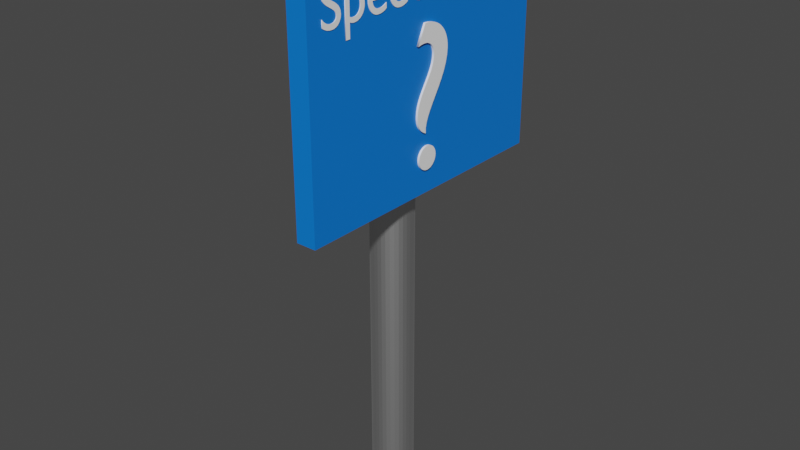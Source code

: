 # Source: None.blend  (saved by Blender 2.81.16; exported with 4.5.12 LTS)
import bpy
from mathutils import Matrix  # noqa: F401  (used for matrix-valued properties, if any)

bpy.ops.wm.read_factory_settings(use_empty=True)
scene = bpy.context.scene
scene.name = 'Scene'

# ---- collections
col_collection = bpy.data.collections.new('Collection'); scene.collection.children.link(col_collection)

# ---- materials (node trees are filled in below, after node groups)
mat_metallic = bpy.data.materials.new('Metallic')
mat_metallic.use_transparent_shadow = False
mat_bg = bpy.data.materials.new('BG')
mat_bg.use_transparent_shadow = False
mat_fg = bpy.data.materials.new('FG')
mat_fg.use_transparent_shadow = False

# ---- material node trees
mat_metallic.use_nodes = True; mat_metallic.node_tree.nodes.clear()
_N = mat_metallic.node_tree.nodes; _L = mat_metallic.node_tree.links
n0 = _N.new('ShaderNodeOutputMaterial'); n0.name = 'Material Output'; n0.location = (300, 300)
n1 = _N.new('ShaderNodeBsdfPrincipled'); n1.name = 'Principled BSDF'; n1.location = (10, 300)
n1.distribution = 'GGX'
n1.subsurface_method = 'BURLEY'
n1.inputs[1].default_value = 1.0
n1.inputs[3].default_value = 1.45
n1.inputs[27].default_value = (0.0, 0.0, 0.0, 1.0)
n1.inputs[28].default_value = 1.0
_L.new(n1.outputs[0], n0.inputs[0])
n0.is_active_output = True
mat_bg.use_nodes = True; mat_bg.node_tree.nodes.clear()
_N = mat_bg.node_tree.nodes; _L = mat_bg.node_tree.links
n0 = _N.new('ShaderNodeOutputMaterial'); n0.name = 'Material Output'; n0.location = (300, 300)
n1 = _N.new('ShaderNodeBsdfPrincipled'); n1.name = 'Principled BSDF'; n1.location = (10, 300)
n1.distribution = 'GGX'
n1.subsurface_method = 'BURLEY'
n1.inputs[0].default_value = (0.0, 0.1917, 0.8, 1.0)
n1.inputs[3].default_value = 1.45
n1.inputs[27].default_value = (0.0, 0.0, 0.0, 1.0)
n1.inputs[28].default_value = 1.0
_L.new(n1.outputs[0], n0.inputs[0])
n0.is_active_output = True
mat_fg.use_nodes = True; mat_fg.node_tree.nodes.clear()
_N = mat_fg.node_tree.nodes; _L = mat_fg.node_tree.links
n0 = _N.new('ShaderNodeOutputMaterial'); n0.name = 'Material Output'; n0.location = (300, 300)
n1 = _N.new('ShaderNodeBsdfPrincipled'); n1.name = 'Principled BSDF'; n1.location = (10, 300)
n1.distribution = 'GGX'
n1.subsurface_method = 'BURLEY'
n1.inputs[0].default_value = (1.0, 1.0, 1.0, 1.0)
n1.inputs[3].default_value = 1.45
n1.inputs[27].default_value = (0.0, 0.0, 0.0, 1.0)
n1.inputs[28].default_value = 1.0
_L.new(n1.outputs[0], n0.inputs[0])
n0.is_active_output = True

# ---- world
world_world = bpy.data.worlds.new('World'); scene.world = world_world
world_world.use_nodes = True; world_world.node_tree.nodes.clear()
_N = world_world.node_tree.nodes; _L = world_world.node_tree.links
n0 = _N.new('ShaderNodeOutputWorld'); n0.name = 'World Output'; n0.location = (300, 300)
n1 = _N.new('ShaderNodeBackground'); n1.name = 'Background'; n1.location = (10, 300)
n1.inputs[0].default_value = (0.05088, 0.05088, 0.05088, 1.0)
_L.new(n1.outputs[0], n0.inputs[0])
n0.is_active_output = True
world_world.color = (0.05088, 0.05088, 0.05088)
world_world.use_sun_shadow = False
world_world.sun_shadow_jitter_overblur = 0.0

# ---- meshes
me_cylinder = bpy.data.meshes.new('Cylinder')
me_cylinder.from_pydata([(0.0, 1.0, -1.0), (0.0, 1.0, 1.0), (0.1951, 0.9808, -1.0), (0.1951, 0.9808, 1.0), (0.3827, 0.9239, -1.0), (0.3827, 0.9239, 1.0), (0.5556, 0.8315, -1.0), (0.5556, 0.8315, 1.0), (0.7071, 0.7071, -1.0), (0.7071, 0.7071, 1.0), (0.8315, 0.5556, -1.0), (0.8315, 0.5556, 1.0), (0.9239, 0.3827, -1.0), (0.9239, 0.3827, 1.0), (0.9808, 0.1951, -1.0), (0.9808, 0.1951, 1.0), (1.0, 7.55e-08, -1.0), (1.0, 7.55e-08, 1.0), (0.9808, -0.1951, -1.0), (0.9808, -0.1951, 1.0), (0.9239, -0.3827, -1.0), (0.9239, -0.3827, 1.0), (0.8315, -0.5556, -1.0), (0.8315, -0.5556, 1.0), (0.7071, -0.7071, -1.0), (0.7071, -0.7071, 1.0), (0.5556, -0.8315, -1.0), (0.5556, -0.8315, 1.0), (0.3827, -0.9239, -1.0), (0.3827, -0.9239, 1.0), (0.1951, -0.9808, -1.0), (0.1951, -0.9808, 1.0), (-3.258e-07, -1.0, -1.0), (-3.258e-07, -1.0, 1.0), (-0.1951, -0.9808, -1.0), (-0.1951, -0.9808, 1.0), (-0.3827, -0.9239, -1.0), (-0.3827, -0.9239, 1.0), (-0.5556, -0.8315, -1.0), (-0.5556, -0.8315, 1.0), (-0.7071, -0.7071, -1.0), (-0.7071, -0.7071, 1.0), (-0.8315, -0.5556, -1.0), (-0.8315, -0.5556, 1.0), (-0.9239, -0.3827, -1.0), (-0.9239, -0.3827, 1.0), (-0.9808, -0.1951, -1.0), (-0.9808, -0.1951, 1.0), (-1.0, 9.656e-07, -1.0), (-1.0, 9.656e-07, 1.0), (-0.9808, 0.1951, -1.0), (-0.9808, 0.1951, 1.0), (-0.9239, 0.3827, -1.0), (-0.9239, 0.3827, 1.0), (-0.8315, 0.5556, -1.0), (-0.8315, 0.5556, 1.0), (-0.7071, 0.7071, -1.0), (-0.7071, 0.7071, 1.0), (-0.5556, 0.8315, -1.0), (-0.5556, 0.8315, 1.0), (-0.3827, 0.9239, -1.0), (-0.3827, 0.9239, 1.0), (-0.1951, 0.9808, -1.0), (-0.1951, 0.9808, 1.0)], [], [(0, 1, 3, 2), (2, 3, 5, 4), (4, 5, 7, 6), (6, 7, 9, 8), (8, 9, 11, 10), (10, 11, 13, 12), (12, 13, 15, 14), (14, 15, 17, 16), (16, 17, 19, 18), (18, 19, 21, 20), (20, 21, 23, 22), (22, 23, 25, 24), (24, 25, 27, 26), (26, 27, 29, 28), (28, 29, 31, 30), (30, 31, 33, 32), (32, 33, 35, 34), (34, 35, 37, 36), (36, 37, 39, 38), (38, 39, 41, 40), (40, 41, 43, 42), (42, 43, 45, 44), (44, 45, 47, 46), (46, 47, 49, 48), (48, 49, 51, 50), (50, 51, 53, 52), (52, 53, 55, 54), (54, 55, 57, 56), (56, 57, 59, 58), (58, 59, 61, 60), (3, 1, 63, 61, 59, 57, 55, 53, 51, 49, 47, 45, 43, 41, 39, 37, 35, 33, 31, 29, 27, 25, 23, 21, 19, 17, 15, 13, 11, 9, 7, 5), (60, 61, 63, 62), (62, 63, 1, 0), (0, 2, 4, 6, 8, 10, 12, 14, 16, 18, 20, 22, 24, 26, 28, 30, 32, 34, 36, 38, 40, 42, 44, 46, 48, 50, 52, 54, 56, 58, 60, 62)])
_uv = me_cylinder.uv_layers.new(name='UVMap')
_uv.uv.foreach_set('vector', [1.0, 0.5, 1.0, 1.0, 0.9688, 1.0, 0.9688, 0.5, 0.9688, 0.5, 0.9688, 1.0, 0.9375, 1.0, 0.9375, 0.5, 0.9375, 0.5, 0.9375, 1.0, 0.9062, 1.0, 0.9062, 0.5, 0.9062, 0.5, 0.9062, 1.0, 0.875, 1.0, 0.875, 0.5, 0.875, 0.5, 0.875, 1.0, 0.8438, 1.0, 0.8438, 0.5, 0.8438, 0.5, 0.8438, 1.0, 0.8125, 1.0, 0.8125, 0.5, 0.8125, 0.5, 0.8125, 1.0, 0.7812, 1.0, 0.7812, 0.5, 0.7812, 0.5, 0.7812, 1.0, 0.75, 1.0, 0.75, 0.5, 0.75, 0.5, 0.75, 1.0, 0.7188, 1.0, 0.7188, 0.5, 0.7188, 0.5, 0.7188, 1.0, 0.6875, 1.0, 0.6875, 0.5, 0.6875, 0.5, 0.6875, 1.0, 0.6562, 1.0, 0.6562, 0.5, 0.6562, 0.5, 0.6562, 1.0, 0.625, 1.0, 0.625, 0.5, 0.625, 0.5, 0.625, 1.0, 0.5938, 1.0, 0.5938, 0.5, 0.5938, 0.5, 0.5938, 1.0, 0.5625, 1.0, 0.5625, 0.5, 0.5625, 0.5, 0.5625, 1.0, 0.5312, 1.0, 0.5312, 0.5, 0.5312, 0.5, 0.5312, 1.0, 0.5, 1.0, 0.5, 0.5, 0.5, 0.5, 0.5, 1.0, 0.4688, 1.0, 0.4688, 0.5, 0.4688, 0.5, 0.4688, 1.0, 0.4375, 1.0, 0.4375, 0.5, 0.4375, 0.5, 0.4375, 1.0, 0.4062, 1.0, 0.4062, 0.5, 0.4062, 0.5, 0.4062, 1.0, 0.375, 1.0, 0.375, 0.5, 0.375, 0.5, 0.375, 1.0, 0.3438, 1.0, 0.3438, 0.5, 0.3438, 0.5, 0.3438, 1.0, 0.3125, 1.0, 0.3125, 0.5, 0.3125, 0.5, 0.3125, 1.0, 0.2812, 1.0, 0.2812, 0.5, 0.2812, 0.5, 0.2812, 1.0, 0.25, 1.0, 0.25, 0.5, 0.25, 0.5, 0.25, 1.0, 0.2188, 1.0, 0.2188, 0.5, 0.2188, 0.5, 0.2188, 1.0, 0.1875, 1.0, 0.1875, 0.5, 0.1875, 0.5, 0.1875, 1.0, 0.1562, 1.0, 0.1562, 0.5, 0.1562, 0.5, 0.1562, 1.0, 0.125, 1.0, 0.125, 0.5, 0.125, 0.5, 0.125, 1.0, 0.09375, 1.0, 0.09375, 0.5, 0.09375, 0.5, 0.09375, 1.0, 0.0625, 1.0, 0.0625, 0.5, 0.2968, 0.4854, 0.25, 0.49, 0.2032, 0.4854, 0.1582, 0.4717, 0.1167, 0.4496, 0.08029, 0.4197, 0.05045, 0.3833, 0.02827, 0.3418, 0.01461, 0.2968, 0.01, 0.25, 0.01461, 0.2032, 0.02827, 0.1582, 0.05045, 0.1167, 0.08029, 0.08029, 0.1167, 0.05045, 0.1582, 0.02827, 0.2032, 0.01461, 0.25, 0.01, 0.2968, 0.01461, 0.3418, 0.02827, 0.3833, 0.05045, 0.4197, 0.08029, 0.4496, 0.1167, 0.4717, 0.1582, 0.4854, 0.2032, 0.49, 0.25, 0.4854, 0.2968, 0.4717, 0.3418, 0.4496, 0.3833, 0.4197, 0.4197, 0.3833, 0.4496, 0.3418, 0.4717, 0.0625, 0.5, 0.0625, 1.0, 0.03125, 1.0, 0.03125, 0.5, 0.03125, 0.5, 0.03125, 1.0, 0.0, 1.0, 0.0, 0.5, 0.75, 0.49, 0.7968, 0.4854, 0.8418, 0.4717, 0.8833, 0.4496, 0.9197, 0.4197, 0.9496, 0.3833, 0.9717, 0.3418, 0.9854, 0.2968, 0.99, 0.25, 0.9854, 0.2032, 0.9717, 0.1582, 0.9496, 0.1167, 0.9197, 0.08029, 0.8833, 0.05045, 0.8418, 0.02827, 0.7968, 0.01461, 0.75, 0.01, 0.7032, 0.01461, 0.6582, 0.02827, 0.6167, 0.05045, 0.5803, 0.08029, 0.5504, 0.1167, 0.5283, 0.1582, 0.5146, 0.2032, 0.51, 0.25, 0.5146, 0.2968, 0.5283, 0.3418, 0.5504, 0.3833, 0.5803, 0.4197, 0.6167, 0.4496, 0.6582, 0.4717, 0.7032, 0.4854])
me_cylinder.materials.append(mat_metallic)
me_cylinder.use_remesh_fix_poles = True
me_cylinder.use_remesh_preserve_attributes = False
me_cylinder.use_mirror_vertex_groups = False
me_cylinder.update()
me_cube_001 = bpy.data.meshes.new('Cube.001')
me_cube_001.from_pydata([(-1.0, -1.0, -1.0), (-1.0, -1.0, 1.0), (-1.0, 1.0, -1.0), (-1.0, 1.0, 1.0), (1.0, -1.0, -1.0), (1.0, -1.0, 1.0), (1.0, 1.0, -1.0), (1.0, 1.0, 1.0)], [], [(0, 1, 3, 2), (2, 3, 7, 6), (6, 7, 5, 4), (4, 5, 1, 0), (2, 6, 4, 0), (7, 3, 1, 5)])
_uv = me_cube_001.uv_layers.new(name='UVMap')
_uv.uv.foreach_set('vector', [0.375, 0.0, 0.625, 0.0, 0.625, 0.25, 0.375, 0.25, 0.375, 0.25, 0.625, 0.25, 0.625, 0.5, 0.375, 0.5, 0.375, 0.5, 0.625, 0.5, 0.625, 0.75, 0.375, 0.75, 0.375, 0.75, 0.625, 0.75, 0.625, 1.0, 0.375, 1.0, 0.125, 0.5, 0.375, 0.5, 0.375, 0.75, 0.125, 0.75, 0.625, 0.5, 0.875, 0.5, 0.875, 0.75, 0.625, 0.75])
me_cube_001.materials.append(mat_bg)
me_cube_001.use_remesh_fix_poles = True
me_cube_001.use_remesh_preserve_attributes = False
me_cube_001.use_mirror_vertex_groups = False
me_cube_001.update()

# ---- curves / text
txt_text = bpy.data.curves.new('Text', 'FONT')
txt_text.dimensions = '2D'
txt_text.body = 'Speed Limit'
txt_text.materials.append(mat_fg)
txt_text.use_path_clamp = True
txt_text.extrude = 0.01
txt_text_002 = bpy.data.curves.new('Text.002', 'FONT')
txt_text_002.dimensions = '2D'
txt_text_002.body = '?'
txt_text_002.materials.append(mat_fg)
txt_text_002.use_path_clamp = True
txt_text_002.extrude = 0.01

# ---- objects
ob_cylinder = bpy.data.objects.new('Cylinder', me_cylinder)
ob_cube = bpy.data.objects.new('Cube', me_cube_001)
ob_text = bpy.data.objects.new('Text', txt_text)
ob_text_001 = bpy.data.objects.new('Text.001', txt_text_002)

# ---- transforms, parenting, visibility, modifiers, constraints
ob_cylinder.location = (-0.006208, 0.004118, 0.768)
ob_cylinder.scale = (0.07387, 0.07387, -0.7671)
ob_cylinder.lineart.crease_threshold = 0.0
ob_cube.location = (0.1045, -7.712e-09, 1.522)
ob_cube.scale = (0.03454, 0.4972, 0.4056)
ob_cube.lineart.crease_threshold = 0.0
ob_text.location = (0.1395, -0.4511, 1.725)
ob_text.rotation_euler = (1.571, -0.0, 1.571)
ob_text.scale = (0.187, 0.187, 0.187)
ob_text.lineart.crease_threshold = 0.0
ob_text_001.location = (0.1395, -0.1118, 1.201)
ob_text_001.rotation_euler = (1.571, -0.0, 1.571)
ob_text_001.scale = (0.6563, 0.6563, 0.6563)
ob_text_001.lineart.crease_threshold = 0.0

# ---- collection membership
col_collection.objects.link(ob_cylinder)
col_collection.objects.link(ob_cube)
col_collection.objects.link(ob_text)
col_collection.objects.link(ob_text_001)

# ---- scene / render settings (as saved in the file)
scene.frame_start = 1; scene.frame_end = 250; scene.frame_set(1)
scene.render.engine = 'BLENDER_EEVEE_NEXT'
scene.cycles.use_denoising = False
scene.cycles.samples = 128
scene.cycles.sampling_pattern = 'TABULATED_SOBOL'
scene.cycles.use_adaptive_sampling = False
scene.cycles.use_light_tree = False
scene.view_settings.view_transform = 'Filmic'
bpy.context.view_layer.update()

# ---- added for rendering (the .blend has no active camera and no usable light): camera, sun
cam_auto = bpy.data.cameras.new('AutoCamera')
cam_auto.lens = 50.0
cam_auto.sensor_width = 36.0
cam_auto.clip_end = 1000.0
ob_auto_camera = bpy.data.objects.new('AutoCamera', cam_auto)
scene.collection.objects.link(ob_auto_camera)
ob_auto_camera.location = (2.04628, -2.41987, 2.57766)
ob_auto_camera.rotation_euler = (1.09748, -7.21219e-08, 0.694738)
scene.camera = ob_auto_camera
light_auto_sun = bpy.data.lights.new('AutoSun', 'SUN')
light_auto_sun.energy = 3.0
light_auto_sun.angle = 0.0523599
ob_auto_sun = bpy.data.objects.new('AutoSun', light_auto_sun)
scene.collection.objects.link(ob_auto_sun)
ob_auto_sun.rotation_euler = (0.872665, 0.174533, 0.523599)
bpy.context.view_layer.update()

